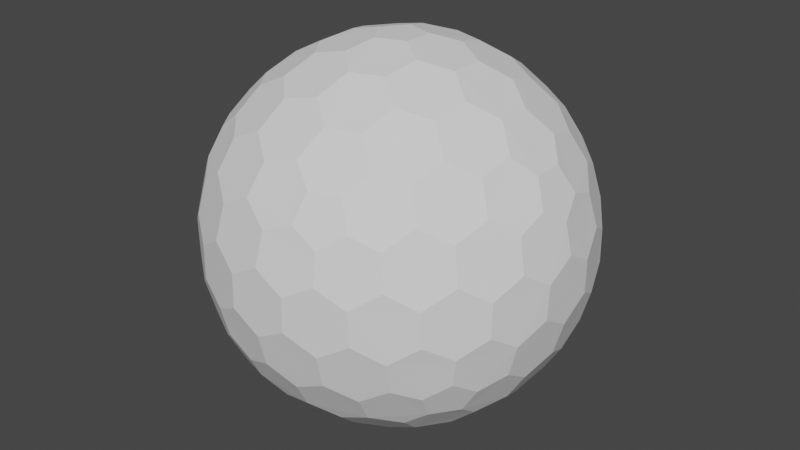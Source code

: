 # Source: Shield_shape2.blend  (saved by Blender 3.0.42; exported with 4.5.12 LTS)
import bpy
from mathutils import Matrix  # noqa: F401  (used for matrix-valued properties, if any)

bpy.ops.wm.read_factory_settings(use_empty=True)
scene = bpy.context.scene
scene.name = 'Scene'

# ---- collections
col_collection = bpy.data.collections.new('Collection'); scene.collection.children.link(col_collection)

# ---- world
world_world = bpy.data.worlds.new('World'); scene.world = world_world
world_world.use_nodes = True; world_world.node_tree.nodes.clear()
_N = world_world.node_tree.nodes; _L = world_world.node_tree.links
n0 = _N.new('ShaderNodeOutputWorld'); n0.name = 'World Output'; n0.location = (300, 300)
n1 = _N.new('ShaderNodeBackground'); n1.name = 'Background'; n1.location = (10, 300)
n1.inputs[0].default_value = (0.05088, 0.05088, 0.05088, 1.0)
_L.new(n1.outputs[0], n0.inputs[0])
n0.is_active_output = True
world_world.color = (0.05088, 0.05088, 0.05088)
world_world.use_sun_shadow = False
world_world.sun_shadow_jitter_overblur = 0.0

# ---- meshes
me_icosphere_002 = bpy.data.meshes.new('Icosphere.002')
me_icosphere_002.from_pydata([(0.04127, -0.127, -0.9758), (0.7132, -0.4211, -0.533), (-0.108, -0.0785, -0.9758), (-0.108, 0.0785, -0.9758), (0.04127, 0.127, -0.9758), (0.7957, -0.4211, -0.3995), (-0.1546, -0.8869, -0.3995), (-0.8913, -0.127, -0.3995), (-0.3962, 0.8084, -0.3995), (0.6464, 0.6266, -0.3995), (0.7544, -0.5481, -0.317), (-0.2882, -0.8869, -0.317), (-0.9325, -9.662e-09, -0.317), (-0.2882, 0.8869, -0.317), (0.7544, 0.5481, -0.317), (0.3294, -0.7599, 0.533), (-0.6209, -0.5481, 0.533), (-0.7132, 0.4211, 0.533), (0.1801, 0.8084, 0.533), (0.8245, 0.0785, 0.533), (0.108, 0.0785, 0.9758), (0.3781, 0.08719, 0.9011), (0.6369, 0.08719, 0.7412), (0.2298, 0.1669, 0.9402), (0.1998, 0.3326, 0.9011), (0.5067, 0.1751, 0.8199), (0.4806, 0.3492, 0.7777), (0.3231, 0.4278, 0.8199), (0.2797, 0.5788, 0.7412), (0.7382, 0.1669, 0.626), (0.7166, 0.3326, 0.5817), (0.5888, 0.4278, 0.6556), (0.5378, 0.5788, 0.5817), (0.3869, 0.6505, 0.626), (0.3294, 0.7599, 0.533), (-0.04127, 0.127, 0.9758), (0.03391, 0.3865, 0.9011), (0.1139, 0.6327, 0.7412), (-0.08776, 0.2701, 0.9402), (-0.2546, 0.2928, 0.9011), (-0.009907, 0.536, 0.8199), (-0.1836, 0.565, 0.7777), (-0.307, 0.4394, 0.8199), (-0.464, 0.4449, 0.7412), (0.06935, 0.7536, 0.626), (-0.09491, 0.7844, 0.5817), (-0.2249, 0.6922, 0.6556), (-0.3843, 0.6903, 0.5817), (-0.4991, 0.5689, 0.626), (-0.6209, 0.5481, 0.533), (-0.1335, -2.328e-09, 0.9758), (-0.3571, 0.1517, 0.9011), (-0.5665, 0.3038, 0.7412), (-0.284, -7.567e-10, 0.9402), (-0.3571, -0.1517, 0.9011), (-0.5128, 0.1562, 0.8199), (-0.5941, 3.26e-09, 0.7777), (-0.5128, -0.1562, 0.8199), (-0.5665, -0.3038, 0.7412), (-0.6953, 0.2988, 0.626), (-0.7753, 0.1521, 0.5817), (-0.7278, -8.207e-09, 0.6556), (-0.7753, -0.1521, 0.5817), (-0.6953, -0.2988, 0.626), (-0.7132, -0.4211, 0.533), (-0.04127, -0.127, 0.9758), (-0.2546, -0.2928, 0.9011), (-0.464, -0.4449, 0.7412), (-0.08776, -0.2701, 0.9402), (0.03391, -0.3865, 0.9011), (-0.307, -0.4394, 0.8199), (-0.1836, -0.565, 0.7777), (-0.009907, -0.536, 0.8199), (0.1139, -0.6327, 0.7412), (-0.4991, -0.5689, 0.626), (-0.3843, -0.6903, 0.5817), (-0.2249, -0.6922, 0.6556), (-0.09491, -0.7844, 0.5817), (0.06935, -0.7536, 0.626), (0.1801, -0.8084, 0.533), (0.108, -0.0785, 0.9758), (0.1998, -0.3326, 0.9011), (0.2797, -0.5788, 0.7412), (0.2298, -0.1669, 0.9402), (0.3781, -0.08719, 0.9011), (0.3231, -0.4278, 0.8199), (0.4806, -0.3492, 0.7777), (0.5067, -0.1751, 0.8199), (0.6369, -0.08719, 0.7412), (0.3869, -0.6505, 0.626), (0.5378, -0.5788, 0.5817), (0.5888, -0.4278, 0.6556), (0.7166, -0.3326, 0.5817), (0.7382, -0.1669, 0.626), (0.8245, -0.0785, 0.533), (0.8913, 0.127, 0.3995), (0.9199, 0.2928, 0.1752), (0.8704, 0.4449, -0.08356), (0.8802, 0.2701, 0.342), (0.7908, 0.3865, 0.4333), (0.8706, 0.4394, 0.09203), (0.7777, 0.565, 0.1836), (0.7377, 0.536, 0.3578), (0.612, 0.6327, 0.4333), (0.7831, 0.5689, -0.1665), (0.6921, 0.6903, -0.08356), (0.687, 0.6922, 0.09203), (0.5627, 0.7844, 0.1752), (0.5289, 0.7536, 0.342), (0.3962, 0.8084, 0.3995), (0.1546, 0.8869, 0.3995), (0.005802, 0.9653, 0.1752), (-0.1541, 0.9653, -0.08356), (0.01511, 0.9206, 0.342), (-0.1232, 0.8716, 0.4333), (-0.1489, 0.9638, 0.09203), (-0.2971, 0.9142, 0.1836), (-0.2818, 0.8673, 0.3578), (-0.4126, 0.7775, 0.4333), (-0.2991, 0.9206, -0.1665), (-0.4427, 0.8716, -0.08356), (-0.446, 0.8673, 0.09203), (-0.5721, 0.7775, 0.1752), (-0.5533, 0.7359, 0.342), (-0.6464, 0.6266, 0.3995), (-0.7957, 0.4211, 0.3995), (-0.9163, 0.3038, 0.1752), (-0.9657, 0.1517, -0.08356), (-0.8709, 0.2988, 0.342), (-0.867, 0.1521, 0.4333), (-0.9626, 0.1562, 0.09203), (-0.9613, -1.825e-07, 0.1836), (-0.9119, -8.941e-08, 0.3578), (-0.867, -0.1521, 0.4333), (-0.968, -1.132e-07, -0.1665), (-0.9657, -0.1517, -0.08356), (-0.9626, -0.1562, 0.09203), (-0.9163, -0.3038, 0.1752), (-0.8709, -0.2988, 0.342), (-0.7957, -0.4211, 0.3995), (-0.6464, -0.6266, 0.3995), (-0.5721, -0.7775, 0.1752), (-0.4427, -0.8716, -0.08356), (-0.5533, -0.7359, 0.342), (-0.4126, -0.7775, 0.4333), (-0.446, -0.8673, 0.09203), (-0.2971, -0.9142, 0.1836), (-0.2818, -0.8673, 0.3578), (-0.1232, -0.8716, 0.4333), (-0.2991, -0.9206, -0.1665), (-0.1541, -0.9653, -0.08356), (-0.1489, -0.9638, 0.09203), (0.005802, -0.9653, 0.1752), (0.01511, -0.9206, 0.342), (0.1546, -0.8869, 0.3995), (0.3962, -0.8084, 0.3995), (0.5627, -0.7844, 0.1752), (0.6921, -0.6903, -0.08356), (0.5289, -0.7536, 0.342), (0.612, -0.6327, 0.4333), (0.687, -0.6922, 0.09203), (0.7777, -0.565, 0.1836), (0.7377, -0.536, 0.3578), (0.7908, -0.3865, 0.4333), (0.7831, -0.5689, -0.1665), (0.8704, -0.4449, -0.08356), (0.8706, -0.4394, 0.09203), (0.9199, -0.2928, 0.1752), (0.8802, -0.2701, 0.342), (0.8913, -0.127, 0.3995), (0.2882, 0.8869, 0.317), (0.4427, 0.8716, 0.08356), (0.5721, 0.7775, -0.1752), (0.2991, 0.9206, 0.1665), (0.1541, 0.9653, 0.08356), (0.446, 0.8673, -0.09203), (0.2971, 0.9142, -0.1836), (0.1489, 0.9638, -0.09203), (-0.005802, 0.9653, -0.1752), (0.5533, 0.7359, -0.342), (0.4126, 0.7775, -0.4333), (0.2818, 0.8673, -0.3578), (0.1232, 0.8716, -0.4333), (-0.01511, 0.9206, -0.342), (-0.1546, 0.8869, -0.3995), (-0.7544, 0.5481, 0.317), (-0.6921, 0.6903, 0.08356), (-0.5627, 0.7844, -0.1752), (-0.7831, 0.5689, 0.1665), (-0.8704, 0.4449, 0.08356), (-0.687, 0.6922, -0.09203), (-0.7777, 0.565, -0.1836), (-0.8706, 0.4394, -0.09203), (-0.9199, 0.2928, -0.1752), (-0.5289, 0.7536, -0.342), (-0.612, 0.6327, -0.4333), (-0.7377, 0.536, -0.3578), (-0.7908, 0.3865, -0.4333), (-0.8802, 0.2701, -0.342), (-0.8913, 0.127, -0.3995), (-0.7544, -0.5481, 0.317), (-0.8704, -0.4449, 0.08356), (-0.9199, -0.2928, -0.1752), (-0.7831, -0.5689, 0.1665), (-0.6921, -0.6903, 0.08356), (-0.8706, -0.4394, -0.09203), (-0.7777, -0.565, -0.1836), (-0.687, -0.6922, -0.09203), (-0.5627, -0.7844, -0.1752), (-0.8802, -0.2701, -0.342), (-0.7908, -0.3865, -0.4333), (-0.7377, -0.536, -0.3578), (-0.612, -0.6327, -0.4333), (-0.5289, -0.7536, -0.342), (-0.3962, -0.8084, -0.3995), (0.2882, -0.8869, 0.317), (0.1541, -0.9653, 0.08356), (-0.005802, -0.9653, -0.1752), (0.2991, -0.9206, 0.1665), (0.4427, -0.8716, 0.08356), (0.1489, -0.9638, -0.09203), (0.2971, -0.9142, -0.1836), (0.446, -0.8673, -0.09203), (0.5721, -0.7775, -0.1752), (-0.01511, -0.9206, -0.342), (0.1232, -0.8716, -0.4333), (0.2818, -0.8673, -0.3578), (0.4126, -0.7775, -0.4333), (0.5533, -0.7359, -0.342), (0.6464, -0.6266, -0.3995), (0.9325, 2.27e-09, 0.317), (0.9657, -0.1517, 0.08356), (0.9163, -0.3038, -0.1752), (0.968, 2.678e-09, 0.1665), (0.9657, 0.1517, 0.08356), (0.9626, -0.1562, -0.09203), (0.9613, 9.313e-09, -0.1836), (0.9626, 0.1562, -0.09203), (0.9163, 0.3038, -0.1752), (0.8709, -0.2988, -0.342), (0.867, -0.1521, -0.4333), (0.9119, 1.74e-08, -0.3578), (0.867, 0.1521, -0.4333), (0.8709, 0.2988, -0.342), (0.7957, 0.4211, -0.3995), (0.6209, 0.5481, -0.533), (0.464, 0.4449, -0.7412), (0.2546, 0.2928, -0.9011), (0.4991, 0.5689, -0.626), (0.3843, 0.6903, -0.5817), (0.307, 0.4394, -0.8199), (0.1836, 0.565, -0.7777), (0.2249, 0.6922, -0.6556), (0.09491, 0.7844, -0.5817), (0.08776, 0.2701, -0.9402), (-0.03391, 0.3865, -0.9011), (0.009907, 0.536, -0.8199), (-0.1139, 0.6327, -0.7412), (-0.06935, 0.7536, -0.626), (-0.1801, 0.8084, -0.533), (-0.3294, 0.7599, -0.533), (-0.2797, 0.5788, -0.7412), (-0.1998, 0.3326, -0.9011), (-0.3869, 0.6505, -0.626), (-0.5378, 0.5788, -0.5817), (-0.3231, 0.4278, -0.8199), (-0.4806, 0.3492, -0.7777), (-0.5888, 0.4278, -0.6556), (-0.7166, 0.3326, -0.5817), (-0.2298, 0.1669, -0.9402), (-0.3781, 0.08719, -0.9011), (-0.5067, 0.175, -0.8199), (-0.6369, 0.08719, -0.7412), (-0.7382, 0.1669, -0.626), (-0.8245, 0.0785, -0.533), (-0.8245, -0.0785, -0.533), (-0.6369, -0.08719, -0.7412), (-0.3781, -0.08719, -0.9011), (-0.7382, -0.1669, -0.626), (-0.7166, -0.3326, -0.5817), (-0.5067, -0.1751, -0.8199), (-0.4806, -0.3492, -0.7777), (-0.5888, -0.4278, -0.6556), (-0.5378, -0.5788, -0.5817), (-0.2298, -0.1669, -0.9402), (-0.1998, -0.3326, -0.9011), (-0.3231, -0.4278, -0.8199), (-0.2797, -0.5788, -0.7412), (-0.3869, -0.6505, -0.626), (-0.3294, -0.7599, -0.533), (0.7132, 0.4211, -0.533), (0.7753, 0.1521, -0.5817), (0.7753, -0.1521, -0.5817), (0.6953, 0.2988, -0.626), (0.5665, 0.3038, -0.7412), (0.7278, -3.026e-07, -0.6556), (0.5941, -5.249e-07, -0.7777), (0.5128, 0.1562, -0.8199), (0.3571, 0.1517, -0.9011), (0.6953, -0.2988, -0.626), (0.5665, -0.3038, -0.7412), (0.5128, -0.1562, -0.8199), (0.3571, -0.1517, -0.9011), (0.284, -2.274e-07, -0.9402), (0.1335, -1.35e-08, -0.9758), (-0.1801, -0.8084, -0.533), (-0.1139, -0.6327, -0.7412), (-0.03391, -0.3865, -0.9011), (-0.06935, -0.7536, -0.626), (0.09491, -0.7844, -0.5817), (0.009908, -0.536, -0.8199), (0.1836, -0.565, -0.7777), (0.2249, -0.6922, -0.6556), (0.3843, -0.6903, -0.5817), (0.08776, -0.2701, -0.9402), (0.2546, -0.2928, -0.9011), (0.307, -0.4394, -0.8199), (0.464, -0.4449, -0.7412), (0.4991, -0.5689, -0.626), (0.6209, -0.5481, -0.533), (0.04127, -0.127, -0.9758), (0.04127, -0.127, -0.9758), (-0.108, -0.0785, -0.9758), (-0.108, -0.0785, -0.9758), (-0.108, 0.0785, -0.9758), (-0.108, 0.0785, -0.9758), (0.04127, 0.127, -0.9758), (0.04127, 0.127, -0.9758), (0.7132, -0.4211, -0.533), (0.7132, -0.4211, -0.533), (0.7957, -0.4211, -0.3995), (0.7957, -0.4211, -0.3995), (0.7544, -0.5481, -0.317), (0.7544, -0.5481, -0.317), (-0.1546, -0.8869, -0.3995), (-0.1546, -0.8869, -0.3995), (-0.2882, -0.8869, -0.317), (-0.2882, -0.8869, -0.317), (-0.8913, -0.127, -0.3995), (-0.8913, -0.127, -0.3995), (-0.9325, -9.662e-09, -0.317), (-0.9325, -9.662e-09, -0.317), (-0.3962, 0.8084, -0.3995), (-0.3962, 0.8084, -0.3995), (-0.2882, 0.8869, -0.317), (-0.2882, 0.8869, -0.317), (0.6464, 0.6266, -0.3995), (0.6464, 0.6266, -0.3995), (0.7544, 0.5481, -0.317), (0.7544, 0.5481, -0.317), (0.3781, 0.08719, 0.9011), (0.3781, 0.08719, 0.9011), (0.2298, 0.1669, 0.9402), (0.2298, 0.1669, 0.9402), (0.108, 0.0785, 0.9758), (0.108, 0.0785, 0.9758), (0.1998, 0.3326, 0.9011), (0.1998, 0.3326, 0.9011), (0.6369, 0.08719, 0.7412), (0.6369, 0.08719, 0.7412), (0.5067, 0.1751, 0.8199), (0.5067, 0.1751, 0.8199), (0.4806, 0.3492, 0.7777), (0.4806, 0.3492, 0.7777), (0.3231, 0.4278, 0.8199), (0.3231, 0.4278, 0.8199), (0.2797, 0.5788, 0.7412), (0.2797, 0.5788, 0.7412), (0.8245, 0.0785, 0.533), (0.8245, 0.0785, 0.533), (0.7382, 0.1669, 0.626), (0.7382, 0.1669, 0.626), (0.7166, 0.3326, 0.5817), (0.7166, 0.3326, 0.5817), (0.5888, 0.4278, 0.6556), (0.5888, 0.4278, 0.6556), (0.5378, 0.5788, 0.5817), (0.5378, 0.5788, 0.5817), (0.3869, 0.6505, 0.626), (0.3869, 0.6505, 0.626), (0.1801, 0.8084, 0.533), (0.1801, 0.8084, 0.533), (0.3294, 0.7599, 0.533), (0.3294, 0.7599, 0.533), (-0.04127, 0.127, 0.9758), (-0.04127, 0.127, 0.9758), (0.03391, 0.3865, 0.9011), (0.03391, 0.3865, 0.9011), (0.1139, 0.6327, 0.7412), (0.1139, 0.6327, 0.7412), (-0.08776, 0.2701, 0.9402), (-0.08776, 0.2701, 0.9402), (-0.2546, 0.2928, 0.9011), (-0.2546, 0.2928, 0.9011), (-0.009907, 0.536, 0.8199), (-0.009907, 0.536, 0.8199), (-0.1836, 0.565, 0.7777), (-0.1836, 0.565, 0.7777), (-0.307, 0.4394, 0.8199), (-0.307, 0.4394, 0.8199), (-0.464, 0.4449, 0.7412), (-0.464, 0.4449, 0.7412), (0.06935, 0.7536, 0.626), (0.06935, 0.7536, 0.626), (-0.09491, 0.7844, 0.5817), (-0.09491, 0.7844, 0.5817), (-0.2249, 0.6922, 0.6556), (-0.2249, 0.6922, 0.6556), (-0.3843, 0.6903, 0.5817), (-0.3843, 0.6903, 0.5817), (-0.4991, 0.5689, 0.626), (-0.4991, 0.5689, 0.626), (-0.7132, 0.4211, 0.533), (-0.7132, 0.4211, 0.533), (-0.6209, 0.5481, 0.533), (-0.6209, 0.5481, 0.533), (-0.1335, -2.328e-09, 0.9758), (-0.1335, -2.328e-09, 0.9758), (-0.3571, 0.1517, 0.9011), (-0.3571, 0.1517, 0.9011), (-0.5665, 0.3038, 0.7412), (-0.5665, 0.3038, 0.7412), (-0.284, -7.567e-10, 0.9402), (-0.284, -7.567e-10, 0.9402), (-0.3571, -0.1517, 0.9011), (-0.3571, -0.1517, 0.9011), (-0.5128, 0.1562, 0.8199), (-0.5128, 0.1562, 0.8199), (-0.5941, 3.26e-09, 0.7777), (-0.5941, 3.26e-09, 0.7777), (-0.5128, -0.1562, 0.8199), (-0.5128, -0.1562, 0.8199), (-0.5665, -0.3038, 0.7412), (-0.5665, -0.3038, 0.7412), (-0.6953, 0.2988, 0.626), (-0.6953, 0.2988, 0.626), (-0.7753, 0.1521, 0.5817), (-0.7753, 0.1521, 0.5817), (-0.7278, -8.207e-09, 0.6556), (-0.7278, -8.207e-09, 0.6556), (-0.7753, -0.1521, 0.5817), (-0.7753, -0.1521, 0.5817), (-0.6953, -0.2988, 0.626), (-0.6953, -0.2988, 0.626), (-0.6209, -0.5481, 0.533), (-0.6209, -0.5481, 0.533), (-0.7132, -0.4211, 0.533), (-0.7132, -0.4211, 0.533), (-0.04127, -0.127, 0.9758), (-0.04127, -0.127, 0.9758), (-0.2546, -0.2928, 0.9011), (-0.2546, -0.2928, 0.9011), (-0.464, -0.4449, 0.7412), (-0.464, -0.4449, 0.7412), (-0.08776, -0.2701, 0.9402), (-0.08776, -0.2701, 0.9402), (0.03391, -0.3865, 0.9011), (0.03391, -0.3865, 0.9011), (-0.307, -0.4394, 0.8199), (-0.307, -0.4394, 0.8199), (-0.1836, -0.565, 0.7777), (-0.1836, -0.565, 0.7777), (-0.009907, -0.536, 0.8199), (-0.009907, -0.536, 0.8199), (0.1139, -0.6327, 0.7412), (0.1139, -0.6327, 0.7412), (-0.4991, -0.5689, 0.626), (-0.4991, -0.5689, 0.626), (-0.3843, -0.6903, 0.5817), (-0.3843, -0.6903, 0.5817), (-0.2249, -0.6922, 0.6556), (-0.2249, -0.6922, 0.6556), (-0.09491, -0.7844, 0.5817), (-0.09491, -0.7844, 0.5817), (0.06935, -0.7536, 0.626), (0.06935, -0.7536, 0.626), (0.3294, -0.7599, 0.533), (0.3294, -0.7599, 0.533), (0.1801, -0.8084, 0.533), (0.1801, -0.8084, 0.533), (0.108, -0.0785, 0.9758), (0.108, -0.0785, 0.9758), (0.1998, -0.3326, 0.9011), (0.1998, -0.3326, 0.9011), (0.2797, -0.5788, 0.7412), (0.2797, -0.5788, 0.7412), (0.2298, -0.1669, 0.9402), (0.2298, -0.1669, 0.9402), (0.3781, -0.08719, 0.9011), (0.3781, -0.08719, 0.9011), (0.3231, -0.4278, 0.8199), (0.3231, -0.4278, 0.8199), (0.4806, -0.3492, 0.7777), (0.4806, -0.3492, 0.7777), (0.5067, -0.1751, 0.8199), (0.5067, -0.1751, 0.8199), (0.6369, -0.08719, 0.7412), (0.6369, -0.08719, 0.7412), (0.3869, -0.6505, 0.626), (0.3869, -0.6505, 0.626), (0.5378, -0.5788, 0.5817), (0.5378, -0.5788, 0.5817), (0.5888, -0.4278, 0.6556), (0.5888, -0.4278, 0.6556), (0.7166, -0.3326, 0.5817), (0.7166, -0.3326, 0.5817), (0.7382, -0.1669, 0.626), (0.7382, -0.1669, 0.626), (0.8245, -0.0785, 0.533), (0.8245, -0.0785, 0.533), (0.8913, 0.127, 0.3995), (0.8913, 0.127, 0.3995), (0.9199, 0.2928, 0.1752), (0.9199, 0.2928, 0.1752), (0.8802, 0.2701, 0.342), (0.8802, 0.2701, 0.342), (0.7908, 0.3865, 0.4333), (0.7908, 0.3865, 0.4333), (0.8704, 0.4449, -0.08356), (0.8704, 0.4449, -0.08356), (0.8706, 0.4394, 0.09203), (0.8706, 0.4394, 0.09203), (0.7777, 0.565, 0.1836), (0.7777, 0.565, 0.1836), (0.7377, 0.536, 0.3578), (0.7377, 0.536, 0.3578), (0.612, 0.6327, 0.4333), (0.612, 0.6327, 0.4333), (0.7831, 0.5689, -0.1665), (0.7831, 0.5689, -0.1665), (0.6921, 0.6903, -0.08356), (0.6921, 0.6903, -0.08356), (0.687, 0.6922, 0.09203), (0.687, 0.6922, 0.09203), (0.5627, 0.7844, 0.1752), (0.5627, 0.7844, 0.1752), (0.5289, 0.7536, 0.342), (0.5289, 0.7536, 0.342), (0.3962, 0.8084, 0.3995), (0.3962, 0.8084, 0.3995), (0.1546, 0.8869, 0.3995), (0.1546, 0.8869, 0.3995), (0.005802, 0.9653, 0.1752), (0.005802, 0.9653, 0.1752), (0.01511, 0.9206, 0.342), (0.01511, 0.9206, 0.342), (-0.1232, 0.8716, 0.4333), (-0.1232, 0.8716, 0.4333), (-0.1541, 0.9653, -0.08356), (-0.1541, 0.9653, -0.08356), (-0.1489, 0.9638, 0.09203), (-0.1489, 0.9638, 0.09203), (-0.2971, 0.9142, 0.1836), (-0.2971, 0.9142, 0.1836), (-0.2818, 0.8673, 0.3578), (-0.2818, 0.8673, 0.3578), (-0.4126, 0.7775, 0.4333), (-0.4126, 0.7775, 0.4333), (-0.2991, 0.9206, -0.1665), (-0.2991, 0.9206, -0.1665), (-0.4427, 0.8716, -0.08356), (-0.4427, 0.8716, -0.08356), (-0.446, 0.8673, 0.09203), (-0.446, 0.8673, 0.09203), (-0.5721, 0.7775, 0.1752), (-0.5721, 0.7775, 0.1752), (-0.5533, 0.7359, 0.342), (-0.5533, 0.7359, 0.342), (-0.6464, 0.6266, 0.3995), (-0.6464, 0.6266, 0.3995), (-0.7957, 0.4211, 0.3995), (-0.7957, 0.4211, 0.3995), (-0.9163, 0.3038, 0.1752), (-0.9163, 0.3038, 0.1752), (-0.8709, 0.2988, 0.342), (-0.8709, 0.2988, 0.342), (-0.867, 0.1521, 0.4333), (-0.867, 0.1521, 0.4333), (-0.9657, 0.1517, -0.08356), (-0.9657, 0.1517, -0.08356), (-0.9626, 0.1562, 0.09203), (-0.9626, 0.1562, 0.09203), (-0.9613, -1.825e-07, 0.1836), (-0.9613, -1.825e-07, 0.1836), (-0.9119, -8.941e-08, 0.3578), (-0.9119, -8.941e-08, 0.3578), (-0.867, -0.1521, 0.4333), (-0.867, -0.1521, 0.4333), (-0.968, -1.132e-07, -0.1665), (-0.968, -1.132e-07, -0.1665), (-0.9657, -0.1517, -0.08356), (-0.9657, -0.1517, -0.08356), (-0.9626, -0.1562, 0.09203), (-0.9626, -0.1562, 0.09203), (-0.9163, -0.3038, 0.1752), (-0.9163, -0.3038, 0.1752), (-0.8709, -0.2988, 0.342), (-0.8709, -0.2988, 0.342), (-0.7957, -0.4211, 0.3995), (-0.7957, -0.4211, 0.3995), (-0.6464, -0.6266, 0.3995), (-0.6464, -0.6266, 0.3995), (-0.5721, -0.7775, 0.1752), (-0.5721, -0.7775, 0.1752), (-0.5533, -0.7359, 0.342), (-0.5533, -0.7359, 0.342), (-0.4126, -0.7775, 0.4333), (-0.4126, -0.7775, 0.4333), (-0.4427, -0.8716, -0.08356), (-0.4427, -0.8716, -0.08356), (-0.446, -0.8673, 0.09203), (-0.446, -0.8673, 0.09203), (-0.2971, -0.9142, 0.1836), (-0.2971, -0.9142, 0.1836), (-0.2818, -0.8673, 0.3578), (-0.2818, -0.8673, 0.3578), (-0.1232, -0.8716, 0.4333), (-0.1232, -0.8716, 0.4333), (-0.2991, -0.9206, -0.1665), (-0.2991, -0.9206, -0.1665), (-0.1541, -0.9653, -0.08356), (-0.1541, -0.9653, -0.08356), (-0.1489, -0.9638, 0.09203), (-0.1489, -0.9638, 0.09203), (0.005802, -0.9653, 0.1752), (0.005802, -0.9653, 0.1752), (0.01511, -0.9206, 0.342), (0.01511, -0.9206, 0.342), (0.1546, -0.8869, 0.3995), (0.1546, -0.8869, 0.3995), (0.3962, -0.8084, 0.3995), (0.3962, -0.8084, 0.3995), (0.5627, -0.7844, 0.1752), (0.5627, -0.7844, 0.1752), (0.5289, -0.7536, 0.342), (0.5289, -0.7536, 0.342), (0.612, -0.6327, 0.4333), (0.612, -0.6327, 0.4333), (0.6921, -0.6903, -0.08356), (0.6921, -0.6903, -0.08356), (0.687, -0.6922, 0.09203), (0.687, -0.6922, 0.09203), (0.7777, -0.565, 0.1836), (0.7777, -0.565, 0.1836), (0.7377, -0.536, 0.3578), (0.7377, -0.536, 0.3578), (0.7908, -0.3865, 0.4333), (0.7908, -0.3865, 0.4333), (0.7831, -0.5689, -0.1665), (0.7831, -0.5689, -0.1665), (0.8704, -0.4449, -0.08356), (0.8704, -0.4449, -0.08356), (0.8706, -0.4394, 0.09203), (0.8706, -0.4394, 0.09203), (0.9199, -0.2928, 0.1752), (0.9199, -0.2928, 0.1752), (0.8802, -0.2701, 0.342), (0.8802, -0.2701, 0.342), (0.8913, -0.127, 0.3995), (0.8913, -0.127, 0.3995), (0.2882, 0.8869, 0.317), (0.2882, 0.8869, 0.317), (0.4427, 0.8716, 0.08356), (0.4427, 0.8716, 0.08356), (0.5721, 0.7775, -0.1752), (0.5721, 0.7775, -0.1752), (0.2991, 0.9206, 0.1665), (0.2991, 0.9206, 0.1665), (0.1541, 0.9653, 0.08356), (0.1541, 0.9653, 0.08356), (0.446, 0.8673, -0.09203), (0.446, 0.8673, -0.09203), (0.2971, 0.9142, -0.1836), (0.2971, 0.9142, -0.1836), (0.1489, 0.9638, -0.09203), (0.1489, 0.9638, -0.09203), (-0.005802, 0.9653, -0.1752), (-0.005802, 0.9653, -0.1752), (0.5533, 0.7359, -0.342), (0.5533, 0.7359, -0.342), (0.4126, 0.7775, -0.4333), (0.4126, 0.7775, -0.4333), (0.2818, 0.8673, -0.3578), (0.2818, 0.8673, -0.3578), (0.1232, 0.8716, -0.4333), (0.1232, 0.8716, -0.4333), (-0.01511, 0.9206, -0.342), (-0.01511, 0.9206, -0.342), (-0.1546, 0.8869, -0.3995), (-0.1546, 0.8869, -0.3995), (-0.7544, 0.5481, 0.317), (-0.7544, 0.5481, 0.317), (-0.6921, 0.6903, 0.08356), (-0.6921, 0.6903, 0.08356), (-0.5627, 0.7844, -0.1752), (-0.5627, 0.7844, -0.1752), (-0.7831, 0.5689, 0.1665), (-0.7831, 0.5689, 0.1665), (-0.8704, 0.4449, 0.08356), (-0.8704, 0.4449, 0.08356), (-0.687, 0.6922, -0.09203), (-0.687, 0.6922, -0.09203), (-0.7777, 0.565, -0.1836), (-0.7777, 0.565, -0.1836), (-0.8706, 0.4394, -0.09203), (-0.8706, 0.4394, -0.09203), (-0.9199, 0.2928, -0.1752), (-0.9199, 0.2928, -0.1752), (-0.5289, 0.7536, -0.342), (-0.5289, 0.7536, -0.342), (-0.612, 0.6327, -0.4333), (-0.612, 0.6327, -0.4333), (-0.7377, 0.536, -0.3578), (-0.7377, 0.536, -0.3578), (-0.7908, 0.3865, -0.4333), (-0.7908, 0.3865, -0.4333), (-0.8802, 0.2701, -0.342), (-0.8802, 0.2701, -0.342), (-0.8913, 0.127, -0.3995), (-0.8913, 0.127, -0.3995), (-0.7544, -0.5481, 0.317), (-0.7544, -0.5481, 0.317), (-0.8704, -0.4449, 0.08356), (-0.8704, -0.4449, 0.08356), (-0.9199, -0.2928, -0.1752), (-0.9199, -0.2928, -0.1752), (-0.7831, -0.5689, 0.1665), (-0.7831, -0.5689, 0.1665), (-0.6921, -0.6903, 0.08356), (-0.6921, -0.6903, 0.08356), (-0.8706, -0.4394, -0.09203), (-0.8706, -0.4394, -0.09203), (-0.7777, -0.565, -0.1836), (-0.7777, -0.565, -0.1836), (-0.687, -0.6922, -0.09203), (-0.687, -0.6922, -0.09203), (-0.5627, -0.7844, -0.1752), (-0.5627, -0.7844, -0.1752), (-0.8802, -0.2701, -0.342), (-0.8802, -0.2701, -0.342), (-0.7908, -0.3865, -0.4333), (-0.7908, -0.3865, -0.4333), (-0.7377, -0.536, -0.3578), (-0.7377, -0.536, -0.3578), (-0.612, -0.6327, -0.4333), (-0.612, -0.6327, -0.4333), (-0.5289, -0.7536, -0.342), (-0.5289, -0.7536, -0.342), (-0.3962, -0.8084, -0.3995), (-0.3962, -0.8084, -0.3995), (0.2882, -0.8869, 0.317), (0.2882, -0.8869, 0.317), (0.1541, -0.9653, 0.08356), (0.1541, -0.9653, 0.08356), (-0.005802, -0.9653, -0.1752), (-0.005802, -0.9653, -0.1752), (0.2991, -0.9206, 0.1665), (0.2991, -0.9206, 0.1665), (0.4427, -0.8716, 0.08356), (0.4427, -0.8716, 0.08356), (0.1489, -0.9638, -0.09203), (0.1489, -0.9638, -0.09203), (0.2971, -0.9142, -0.1836), (0.2971, -0.9142, -0.1836), (0.446, -0.8673, -0.09203), (0.446, -0.8673, -0.09203), (0.5721, -0.7775, -0.1752), (0.5721, -0.7775, -0.1752), (-0.01511, -0.9206, -0.342), (-0.01511, -0.9206, -0.342), (0.1232, -0.8716, -0.4333), (0.1232, -0.8716, -0.4333), (0.2818, -0.8673, -0.3578), (0.2818, -0.8673, -0.3578), (0.4126, -0.7775, -0.4333), (0.4126, -0.7775, -0.4333), (0.5533, -0.7359, -0.342), (0.5533, -0.7359, -0.342), (0.6464, -0.6266, -0.3995), (0.6464, -0.6266, -0.3995), (0.9325, 2.27e-09, 0.317), (0.9325, 2.27e-09, 0.317), (0.9657, -0.1517, 0.08356), (0.9657, -0.1517, 0.08356), (0.9163, -0.3038, -0.1752), (0.9163, -0.3038, -0.1752), (0.968, 2.678e-09, 0.1665), (0.968, 2.678e-09, 0.1665), (0.9657, 0.1517, 0.08356), (0.9657, 0.1517, 0.08356), (0.9626, -0.1562, -0.09203), (0.9626, -0.1562, -0.09203), (0.9613, 9.313e-09, -0.1836), (0.9613, 9.313e-09, -0.1836), (0.9626, 0.1562, -0.09203), (0.9626, 0.1562, -0.09203), (0.9163, 0.3038, -0.1752), (0.9163, 0.3038, -0.1752), (0.8709, -0.2988, -0.342), (0.8709, -0.2988, -0.342), (0.867, -0.1521, -0.4333), (0.867, -0.1521, -0.4333), (0.9119, 1.74e-08, -0.3578), (0.9119, 1.74e-08, -0.3578), (0.867, 0.1521, -0.4333), (0.867, 0.1521, -0.4333), (0.8709, 0.2988, -0.342), (0.8709, 0.2988, -0.342), (0.7957, 0.4211, -0.3995), (0.7957, 0.4211, -0.3995), (0.6209, 0.5481, -0.533), (0.6209, 0.5481, -0.533), (0.464, 0.4449, -0.7412), (0.464, 0.4449, -0.7412), (0.4991, 0.5689, -0.626), (0.4991, 0.5689, -0.626), (0.3843, 0.6903, -0.5817), (0.3843, 0.6903, -0.5817), (0.2546, 0.2928, -0.9011), (0.2546, 0.2928, -0.9011), (0.307, 0.4394, -0.8199), (0.307, 0.4394, -0.8199), (0.1836, 0.565, -0.7777), (0.1836, 0.565, -0.7777), (0.2249, 0.6922, -0.6556), (0.2249, 0.6922, -0.6556), (0.09491, 0.7844, -0.5817), (0.09491, 0.7844, -0.5817), (0.08776, 0.2701, -0.9402), (0.08776, 0.2701, -0.9402), (-0.03391, 0.3865, -0.9011), (-0.03391, 0.3865, -0.9011), (0.009907, 0.536, -0.8199), (0.009907, 0.536, -0.8199), (-0.1139, 0.6327, -0.7412), (-0.1139, 0.6327, -0.7412), (-0.06935, 0.7536, -0.626), (-0.06935, 0.7536, -0.626), (-0.1801, 0.8084, -0.533), (-0.1801, 0.8084, -0.533), (-0.3294, 0.7599, -0.533), (-0.3294, 0.7599, -0.533), (-0.2797, 0.5788, -0.7412), (-0.2797, 0.5788, -0.7412), (-0.1998, 0.3326, -0.9011), (-0.1998, 0.3326, -0.9011), (-0.3869, 0.6505, -0.626), (-0.3869, 0.6505, -0.626), (-0.5378, 0.5788, -0.5817), (-0.5378, 0.5788, -0.5817), (-0.3231, 0.4278, -0.8199), (-0.3231, 0.4278, -0.8199), (-0.4806, 0.3492, -0.7777), (-0.4806, 0.3492, -0.7777), (-0.5888, 0.4278, -0.6556), (-0.5888, 0.4278, -0.6556), (-0.7166, 0.3326, -0.5817), (-0.7166, 0.3326, -0.5817), (-0.2298, 0.1669, -0.9402), (-0.2298, 0.1669, -0.9402), (-0.3781, 0.08719, -0.9011), (-0.3781, 0.08719, -0.9011), (-0.5067, 0.175, -0.8199), (-0.5067, 0.175, -0.8199), (-0.6369, 0.08719, -0.7412), (-0.6369, 0.08719, -0.7412), (-0.7382, 0.1669, -0.626), (-0.7382, 0.1669, -0.626), (-0.8245, 0.0785, -0.533), (-0.8245, 0.0785, -0.533), (-0.8245, -0.0785, -0.533), (-0.8245, -0.0785, -0.533), (-0.6369, -0.08719, -0.7412), (-0.6369, -0.08719, -0.7412), (-0.3781, -0.08719, -0.9011), (-0.3781, -0.08719, -0.9011), (-0.7382, -0.1669, -0.626), (-0.7382, -0.1669, -0.626), (-0.7166, -0.3326, -0.5817), (-0.7166, -0.3326, -0.5817), (-0.5067, -0.1751, -0.8199), (-0.5067, -0.1751, -0.8199), (-0.4806, -0.3492, -0.7777), (-0.4806, -0.3492, -0.7777), (-0.5888, -0.4278, -0.6556), (-0.5888, -0.4278, -0.6556), (-0.5378, -0.5788, -0.5817), (-0.5378, -0.5788, -0.5817), (-0.2298, -0.1669, -0.9402), (-0.2298, -0.1669, -0.9402), (-0.1998, -0.3326, -0.9011), (-0.1998, -0.3326, -0.9011), (-0.3231, -0.4278, -0.8199), (-0.3231, -0.4278, -0.8199), (-0.2797, -0.5788, -0.7412), (-0.2797, -0.5788, -0.7412), (-0.3869, -0.6505, -0.626), (-0.3869, -0.6505, -0.626), (-0.3294, -0.7599, -0.533), (-0.3294, -0.7599, -0.533), (0.7132, 0.4211, -0.533), (0.7132, 0.4211, -0.533), (0.7753, 0.1521, -0.5817), (0.7753, 0.1521, -0.5817), (0.7753, -0.1521, -0.5817), (0.7753, -0.1521, -0.5817), (0.6953, 0.2988, -0.626), (0.6953, 0.2988, -0.626), (0.5665, 0.3038, -0.7412), (0.5665, 0.3038, -0.7412), (0.7278, -3.026e-07, -0.6556), (0.7278, -3.026e-07, -0.6556), (0.5941, -5.249e-07, -0.7777), (0.5941, -5.249e-07, -0.7777), (0.5128, 0.1562, -0.8199), (0.5128, 0.1562, -0.8199), (0.3571, 0.1517, -0.9011), (0.3571, 0.1517, -0.9011), (0.6953, -0.2988, -0.626), (0.6953, -0.2988, -0.626), (0.5665, -0.3038, -0.7412), (0.5665, -0.3038, -0.7412), (0.5128, -0.1562, -0.8199), (0.5128, -0.1562, -0.8199), (0.3571, -0.1517, -0.9011), (0.3571, -0.1517, -0.9011), (0.284, -2.274e-07, -0.9402), (0.284, -2.274e-07, -0.9402), (0.1335, -1.35e-08, -0.9758), (0.1335, -1.35e-08, -0.9758), (-0.1801, -0.8084, -0.533), (-0.1801, -0.8084, -0.533), (-0.1139, -0.6327, -0.7412), (-0.1139, -0.6327, -0.7412), (-0.03391, -0.3865, -0.9011), (-0.03391, -0.3865, -0.9011), (-0.06935, -0.7536, -0.626), (-0.06935, -0.7536, -0.626), (0.09491, -0.7844, -0.5817), (0.09491, -0.7844, -0.5817), (0.009908, -0.536, -0.8199), (0.009908, -0.536, -0.8199), (0.1836, -0.565, -0.7777), (0.1836, -0.565, -0.7777), (0.2249, -0.6922, -0.6556), (0.2249, -0.6922, -0.6556), (0.3843, -0.6903, -0.5817), (0.3843, -0.6903, -0.5817), (0.08776, -0.2701, -0.9402), (0.08776, -0.2701, -0.9402), (0.2546, -0.2928, -0.9011), (0.2546, -0.2928, -0.9011), (0.307, -0.4394, -0.8199), (0.307, -0.4394, -0.8199), (0.464, -0.4449, -0.7412), (0.464, -0.4449, -0.7412), (0.4991, -0.5689, -0.626), (0.4991, -0.5689, -0.626), (0.6209, -0.5481, -0.533), (0.6209, -0.5481, -0.533)], [], [(322, 888, 890, 934, 948, 320), (329, 918, 920, 954, 956, 958), (330, 798, 800, 904, 919, 328), (324, 858, 860, 874, 889, 323), (326, 828, 830, 844, 859, 325), (321, 928, 327, 3, 2), (332, 648, 650, 784, 799, 331), (335, 768, 770, 938, 937, 930), (336, 618, 620, 754, 769, 334), (339, 738, 740, 878, 877, 870), (340, 588, 590, 724, 739, 338), (343, 708, 710, 848, 847, 840), (344, 558, 560, 694, 709, 342), (347, 678, 680, 816, 815, 810), (348, 528, 530, 664, 679, 346), (778, 333, 5, 1, 959), (808, 349, 9, 811, 900), (477, 498, 500, 636, 635, 630), (445, 466, 468, 606, 605, 600), (413, 434, 436, 576, 575, 570), (381, 402, 404, 546, 545, 540), (368, 370, 372, 516, 515, 510), (354, 352, 350, 488, 487, 480), (384, 390, 386, 356, 353, 355), (358, 360, 362, 374, 373, 371), (387, 394, 388, 366, 365, 357), (363, 364, 367, 378, 376, 375), (36, 391, 392, 398, 396, 395), (538, 382, 380, 541, 660), (416, 422, 418, 393, 38, 385), (389, 40, 397, 406, 405, 403), (419, 426, 420, 400, 399, 39), (37, 44, 18, 383, 379, 28), (351, 23, 24, 27, 26, 361), (41, 42, 401, 410, 408, 407), (51, 423, 424, 430, 428, 427), (568, 414, 412, 571, 690), (448, 454, 450, 425, 53, 417), (449, 50, 35, 20, 481), (421, 55, 429, 438, 437, 435), (451, 458, 452, 432, 431, 54), (52, 59, 17, 415, 411, 43), (56, 57, 433, 442, 440, 439), (66, 455, 456, 462, 460, 459), (598, 446, 444, 601, 720), (80, 486, 482, 457, 68, 65), (453, 70, 461, 470, 469, 467), (483, 490, 484, 464, 463, 69), (67, 74, 16, 447, 443, 58), (71, 72, 465, 474, 472, 471), (81, 83, 489, 494, 492, 491), (628, 478, 476, 631, 750), (485, 85, 493, 502, 501, 499), (82, 89, 15, 479, 475, 73), (359, 29, 369, 508, 507, 496), (86, 495, 497, 506, 504, 503), (512, 514, 517, 524, 522, 521), (21, 25, 22, 88, 87, 84), (511, 98, 513, 788, 787, 780), (518, 520, 523, 532, 531, 529), (101, 525, 527, 536, 534, 533), (542, 544, 547, 554, 552, 551), (30, 31, 377, 526, 102, 99), (110, 113, 543, 668, 667, 661), (548, 550, 553, 562, 561, 559), (32, 33, 34, 539, 537, 103), (116, 555, 557, 566, 564, 563), (572, 574, 577, 584, 582, 581), (45, 46, 409, 556, 117, 114), (125, 128, 573, 698, 697, 691), (578, 580, 583, 592, 591, 589), (47, 48, 49, 569, 567, 118), (131, 585, 587, 596, 594, 593), (602, 604, 607, 614, 612, 611), (60, 61, 441, 586, 132, 129), (140, 143, 603, 728, 727, 721), (608, 610, 613, 622, 621, 619), (62, 63, 64, 599, 597, 133), (146, 615, 617, 626, 624, 623), (632, 634, 637, 644, 642, 641), (75, 76, 473, 616, 147, 144), (155, 158, 633, 758, 757, 751), (638, 640, 643, 652, 651, 649), (77, 78, 79, 629, 627, 148), (161, 645, 647, 656, 654, 653), (663, 666, 669, 674, 672, 671), (90, 91, 505, 646, 162, 159), (658, 509, 19, 95, 781), (665, 670, 673, 682, 681, 179), (105, 106, 535, 662, 175, 172), (92, 93, 94, 659, 657, 163), (549, 119, 345, 688, 687, 676), (176, 675, 677, 686, 684, 683), (693, 696, 699, 704, 702, 701), (111, 115, 112, 178, 177, 174), (695, 700, 703, 712, 711, 194), (120, 121, 565, 692, 190, 187), (107, 108, 109, 170, 173, 171), (579, 134, 341, 718, 717, 706), (191, 705, 707, 716, 714, 713), (723, 726, 729, 734, 732, 731), (126, 130, 127, 193, 192, 189), (725, 730, 733, 742, 741, 209), (135, 136, 595, 722, 205, 202), (122, 123, 124, 185, 188, 186), (609, 149, 337, 748, 747, 736), (206, 735, 737, 746, 744, 743), (753, 756, 759, 764, 762, 761), (141, 145, 142, 208, 207, 204), (755, 760, 763, 772, 771, 224), (150, 151, 625, 752, 220, 217), (137, 138, 139, 200, 203, 201), (639, 164, 10, 779, 777, 766), (221, 765, 767, 776, 774, 773), (783, 786, 789, 794, 792, 791), (156, 160, 157, 223, 222, 219), (785, 790, 793, 802, 801, 239), (165, 166, 655, 782, 235, 232), (152, 153, 154, 215, 218, 216), (519, 104, 14, 809, 807, 796), (236, 795, 797, 806, 804, 803), (812, 814, 817, 824, 822, 821), (96, 100, 97, 238, 237, 234), (245, 248, 813, 908, 907, 901), (818, 820, 823, 832, 831, 829), (167, 168, 169, 230, 233, 231), (251, 825, 827, 836, 834, 833), (843, 846, 849, 854, 852, 851), (180, 181, 685, 826, 252, 249), (838, 689, 13, 8, 841), (845, 850, 853, 862, 861, 269), (255, 256, 835, 842, 265, 262), (182, 183, 184, 839, 837, 253), (715, 198, 719, 868, 867, 856), (266, 855, 857, 866, 864, 863), (873, 876, 879, 884, 882, 881), (195, 196, 197, 268, 267, 264), (869, 199, 12, 7, 871), (875, 880, 883, 892, 891, 284), (270, 271, 865, 872, 280, 277), (257, 258, 259, 260, 263, 261), (745, 213, 749, 898, 897, 886), (281, 885, 887, 896, 894, 893), (903, 906, 909, 914, 912, 911), (210, 211, 212, 283, 282, 279), (899, 214, 11, 6, 931), (905, 910, 913, 922, 921, 299), (240, 241, 805, 902, 295, 292), (272, 273, 274, 275, 278, 276), (819, 254, 4, 929, 927, 916), (296, 915, 917, 926, 924, 923), (933, 936, 939, 944, 942, 941), (246, 250, 247, 298, 297, 294), (935, 940, 943, 952, 951, 949), (285, 286, 895, 932, 310, 307), (242, 243, 244, 290, 293, 291), (925, 303, 304, 0, 314, 950), (300, 301, 302, 315, 953, 955), (311, 945, 947, 957, 317, 316), (775, 228, 229, 319, 318, 946), (225, 226, 227, 313, 312, 309), (287, 288, 289, 305, 308, 306)])
_uv = me_icosphere_002.uv_layers.new(name='UVMap')
_uv.uv.foreach_set('vector', [0.2888, 0.9962, 0.01655, 0.839, 0.01655, 0.5247, 0.2888, 0.3675, 0.561, 0.5247, 0.561, 0.839, 0.2888, 0.9962, 0.01655, 0.839, 0.01655, 0.5247, 0.2888, 0.3675, 0.561, 0.5247, 0.561, 0.839, 0.2888, 0.9962, 0.01655, 0.839, 0.01655, 0.5247, 0.2888, 0.3675, 0.561, 0.5247, 0.561, 0.839, 0.2888, 0.9962, 0.01655, 0.839, 0.01655, 0.5247, 0.2888, 0.3675, 0.561, 0.5247, 0.561, 0.839, 0.2888, 0.9962, 0.01655, 0.839, 0.01655, 0.5247, 0.2888, 0.3675, 0.561, 0.5247, 0.561, 0.839, 0.6913, 0.5848, 0.3902, 0.366, 0.5052, 0.01199, 0.8774, 0.01199, 0.9924, 0.366, 0.2888, 0.9962, 0.01655, 0.839, 0.01655, 0.5247, 0.2888, 0.3675, 0.561, 0.5247, 0.561, 0.839, 0.2888, 0.9962, 0.01655, 0.839, 0.01655, 0.5247, 0.2888, 0.3675, 0.561, 0.5247, 0.561, 0.839, 0.2888, 0.9962, 0.01655, 0.839, 0.01655, 0.5247, 0.2888, 0.3675, 0.561, 0.5247, 0.561, 0.839, 0.2888, 0.9962, 0.01655, 0.839, 0.01655, 0.5247, 0.2888, 0.3675, 0.561, 0.5247, 0.561, 0.839, 0.2888, 0.9962, 0.01655, 0.839, 0.01655, 0.5247, 0.2888, 0.3675, 0.561, 0.5247, 0.561, 0.839, 0.2888, 0.9962, 0.01655, 0.839, 0.01655, 0.5247, 0.2888, 0.3675, 0.561, 0.5247, 0.561, 0.839, 0.2888, 0.9962, 0.01655, 0.839, 0.01655, 0.5247, 0.2888, 0.3675, 0.561, 0.5247, 0.561, 0.839, 0.2888, 0.9962, 0.01655, 0.839, 0.01655, 0.5247, 0.2888, 0.3675, 0.561, 0.5247, 0.561, 0.839, 0.2888, 0.9962, 0.01655, 0.839, 0.01655, 0.5247, 0.2888, 0.3675, 0.561, 0.5247, 0.561, 0.839, 0.6913, 0.5848, 0.3902, 0.366, 0.5052, 0.01199, 0.8774, 0.01199, 0.9924, 0.366, 0.6913, 0.5848, 0.3902, 0.366, 0.5052, 0.01199, 0.8774, 0.01199, 0.9924, 0.366, 0.2888, 0.9962, 0.01655, 0.839, 0.01655, 0.5247, 0.2888, 0.3675, 0.561, 0.5247, 0.561, 0.839, 0.2888, 0.9962, 0.01655, 0.839, 0.01655, 0.5247, 0.2888, 0.3675, 0.561, 0.5247, 0.561, 0.839, 0.2888, 0.9962, 0.01655, 0.839, 0.01655, 0.5247, 0.2888, 0.3675, 0.561, 0.5247, 0.561, 0.839, 0.2888, 0.9962, 0.01655, 0.839, 0.01655, 0.5247, 0.2888, 0.3675, 0.561, 0.5247, 0.561, 0.839, 0.2888, 0.9962, 0.01655, 0.839, 0.01655, 0.5247, 0.2888, 0.3675, 0.561, 0.5247, 0.561, 0.839, 0.2888, 0.9962, 0.01655, 0.839, 0.01655, 0.5247, 0.2888, 0.3675, 0.561, 0.5247, 0.561, 0.839, 0.2888, 0.9962, 0.01655, 0.839, 0.01655, 0.5247, 0.2888, 0.3675, 0.561, 0.5247, 0.561, 0.839, 0.2888, 0.9962, 0.01655, 0.839, 0.01655, 0.5247, 0.2888, 0.3675, 0.561, 0.5247, 0.561, 0.839, 0.2888, 0.9962, 0.01655, 0.839, 0.01655, 0.5247, 0.2888, 0.3675, 0.561, 0.5247, 0.561, 0.839, 0.2888, 0.9962, 0.01655, 0.839, 0.01655, 0.5247, 0.2888, 0.3675, 0.561, 0.5247, 0.561, 0.839, 0.2888, 0.9962, 0.01655, 0.839, 0.01655, 0.5247, 0.2888, 0.3675, 0.561, 0.5247, 0.561, 0.839, 0.6913, 0.5848, 0.3902, 0.366, 0.5052, 0.01199, 0.8774, 0.01199, 0.9924, 0.366, 0.2888, 0.9962, 0.01655, 0.839, 0.01655, 0.5247, 0.2888, 0.3675, 0.561, 0.5247, 0.561, 0.839, 0.2888, 0.9962, 0.01655, 0.839, 0.01655, 0.5247, 0.2888, 0.3675, 0.561, 0.5247, 0.561, 0.839, 0.2888, 0.9962, 0.01655, 0.839, 0.01655, 0.5247, 0.2888, 0.3675, 0.561, 0.5247, 0.561, 0.839, 0.2888, 0.9962, 0.01655, 0.839, 0.01655, 0.5247, 0.2888, 0.3675, 0.561, 0.5247, 0.561, 0.839, 0.2888, 0.9962, 0.01655, 0.839, 0.01655, 0.5247, 0.2888, 0.3675, 0.561, 0.5247, 0.561, 0.839, 0.2888, 0.9962, 0.01655, 0.839, 0.01655, 0.5247, 0.2888, 0.3675, 0.561, 0.5247, 0.561, 0.839, 0.2888, 0.9962, 0.01655, 0.839, 0.01655, 0.5247, 0.2888, 0.3675, 0.561, 0.5247, 0.561, 0.839, 0.6913, 0.5848, 0.3902, 0.366, 0.5052, 0.01199, 0.8774, 0.01199, 0.9924, 0.366, 0.2888, 0.9962, 0.01655, 0.839, 0.01655, 0.5247, 0.2888, 0.3675, 0.561, 0.5247, 0.561, 0.839, 0.6913, 0.5848, 0.3902, 0.366, 0.5052, 0.01199, 0.8774, 0.01199, 0.9924, 0.366, 0.2888, 0.9962, 0.01655, 0.839, 0.01655, 0.5247, 0.2888, 0.3675, 0.561, 0.5247, 0.561, 0.839, 0.2888, 0.9962, 0.01655, 0.839, 0.01655, 0.5247, 0.2888, 0.3675, 0.561, 0.5247, 0.561, 0.839, 0.2888, 0.9962, 0.01655, 0.839, 0.01655, 0.5247, 0.2888, 0.3675, 0.561, 0.5247, 0.561, 0.839, 0.2888, 0.9962, 0.01655, 0.839, 0.01655, 0.5247, 0.2888, 0.3675, 0.561, 0.5247, 0.561, 0.839, 0.2888, 0.9962, 0.01655, 0.839, 0.01655, 0.5247, 0.2888, 0.3675, 0.561, 0.5247, 0.561, 0.839, 0.6913, 0.5848, 0.3902, 0.366, 0.5052, 0.01199, 0.8774, 0.01199, 0.9924, 0.366, 0.2888, 0.9962, 0.01655, 0.839, 0.01655, 0.5247, 0.2888, 0.3675, 0.561, 0.5247, 0.561, 0.839, 0.2888, 0.9962, 0.01655, 0.839, 0.01655, 0.5247, 0.2888, 0.3675, 0.561, 0.5247, 0.561, 0.839, 0.2888, 0.9962, 0.01655, 0.839, 0.01655, 0.5247, 0.2888, 0.3675, 0.561, 0.5247, 0.561, 0.839, 0.2888, 0.9962, 0.01655, 0.839, 0.01655, 0.5247, 0.2888, 0.3675, 0.561, 0.5247, 0.561, 0.839, 0.2888, 0.9962, 0.01655, 0.839, 0.01655, 0.5247, 0.2888, 0.3675, 0.561, 0.5247, 0.561, 0.839, 0.2888, 0.9962, 0.01655, 0.839, 0.01655, 0.5247, 0.2888, 0.3675, 0.561, 0.5247, 0.561, 0.839, 0.6913, 0.5848, 0.3902, 0.366, 0.5052, 0.01199, 0.8774, 0.01199, 0.9924, 0.366, 0.2888, 0.9962, 0.01655, 0.839, 0.01655, 0.5247, 0.2888, 0.3675, 0.561, 0.5247, 0.561, 0.839, 0.2888, 0.9962, 0.01655, 0.839, 0.01655, 0.5247, 0.2888, 0.3675, 0.561, 0.5247, 0.561, 0.839, 0.2888, 0.9962, 0.01655, 0.839, 0.01655, 0.5247, 0.2888, 0.3675, 0.561, 0.5247, 0.561, 0.839, 0.2888, 0.9962, 0.01655, 0.839, 0.01655, 0.5247, 0.2888, 0.3675, 0.561, 0.5247, 0.561, 0.839, 0.2888, 0.9962, 0.01655, 0.839, 0.01655, 0.5247, 0.2888, 0.3675, 0.561, 0.5247, 0.561, 0.839, 0.2888, 0.9962, 0.01655, 0.839, 0.01655, 0.5247, 0.2888, 0.3675, 0.561, 0.5247, 0.561, 0.839, 0.2888, 0.9962, 0.01655, 0.839, 0.01655, 0.5247, 0.2888, 0.3675, 0.561, 0.5247, 0.561, 0.839, 0.2888, 0.9962, 0.01655, 0.839, 0.01655, 0.5247, 0.2888, 0.3675, 0.561, 0.5247, 0.561, 0.839, 0.2888, 0.9962, 0.01655, 0.839, 0.01655, 0.5247, 0.2888, 0.3675, 0.561, 0.5247, 0.561, 0.839, 0.2888, 0.9962, 0.01655, 0.839, 0.01655, 0.5247, 0.2888, 0.3675, 0.561, 0.5247, 0.561, 0.839, 0.2888, 0.9962, 0.01655, 0.839, 0.01655, 0.5247, 0.2888, 0.3675, 0.561, 0.5247, 0.561, 0.839, 0.2888, 0.9962, 0.01655, 0.839, 0.01655, 0.5247, 0.2888, 0.3675, 0.561, 0.5247, 0.561, 0.839, 0.2888, 0.9962, 0.01655, 0.839, 0.01655, 0.5247, 0.2888, 0.3675, 0.561, 0.5247, 0.561, 0.839, 0.2888, 0.9962, 0.01655, 0.839, 0.01655, 0.5247, 0.2888, 0.3675, 0.561, 0.5247, 0.561, 0.839, 0.2888, 0.9962, 0.01655, 0.839, 0.01655, 0.5247, 0.2888, 0.3675, 0.561, 0.5247, 0.561, 0.839, 0.2888, 0.9962, 0.01655, 0.839, 0.01655, 0.5247, 0.2888, 0.3675, 0.561, 0.5247, 0.561, 0.839, 0.2888, 0.9962, 0.01655, 0.839, 0.01655, 0.5247, 0.2888, 0.3675, 0.561, 0.5247, 0.561, 0.839, 0.2888, 0.9962, 0.01655, 0.839, 0.01655, 0.5247, 0.2888, 0.3675, 0.561, 0.5247, 0.561, 0.839, 0.2888, 0.9962, 0.01655, 0.839, 0.01655, 0.5247, 0.2888, 0.3675, 0.561, 0.5247, 0.561, 0.839, 0.2888, 0.9962, 0.01655, 0.839, 0.01655, 0.5247, 0.2888, 0.3675, 0.561, 0.5247, 0.561, 0.839, 0.2888, 0.9962, 0.01655, 0.839, 0.01655, 0.5247, 0.2888, 0.3675, 0.561, 0.5247, 0.561, 0.839, 0.2888, 0.9962, 0.01655, 0.839, 0.01655, 0.5247, 0.2888, 0.3675, 0.561, 0.5247, 0.561, 0.839, 0.2888, 0.9962, 0.01655, 0.839, 0.01655, 0.5247, 0.2888, 0.3675, 0.561, 0.5247, 0.561, 0.839, 0.2888, 0.9962, 0.01655, 0.839, 0.01655, 0.5247, 0.2888, 0.3675, 0.561, 0.5247, 0.561, 0.839, 0.2888, 0.9962, 0.01655, 0.839, 0.01655, 0.5247, 0.2888, 0.3675, 0.561, 0.5247, 0.561, 0.839, 0.2888, 0.9962, 0.01655, 0.839, 0.01655, 0.5247, 0.2888, 0.3675, 0.561, 0.5247, 0.561, 0.839, 0.2888, 0.9962, 0.01655, 0.839, 0.01655, 0.5247, 0.2888, 0.3675, 0.561, 0.5247, 0.561, 0.839, 0.2888, 0.9962, 0.01655, 0.839, 0.01655, 0.5247, 0.2888, 0.3675, 0.561, 0.5247, 0.561, 0.839, 0.2888, 0.9962, 0.01655, 0.839, 0.01655, 0.5247, 0.2888, 0.3675, 0.561, 0.5247, 0.561, 0.839, 0.2888, 0.9962, 0.01655, 0.839, 0.01655, 0.5247, 0.2888, 0.3675, 0.561, 0.5247, 0.561, 0.839, 0.2888, 0.9962, 0.01655, 0.839, 0.01655, 0.5247, 0.2888, 0.3675, 0.561, 0.5247, 0.561, 0.839, 0.2888, 0.9962, 0.01655, 0.839, 0.01655, 0.5247, 0.2888, 0.3675, 0.561, 0.5247, 0.561, 0.839, 0.2888, 0.9962, 0.01655, 0.839, 0.01655, 0.5247, 0.2888, 0.3675, 0.561, 0.5247, 0.561, 0.839, 0.2888, 0.9962, 0.01655, 0.839, 0.01655, 0.5247, 0.2888, 0.3675, 0.561, 0.5247, 0.561, 0.839, 0.2888, 0.9962, 0.01655, 0.839, 0.01655, 0.5247, 0.2888, 0.3675, 0.561, 0.5247, 0.561, 0.839, 0.6913, 0.5848, 0.3902, 0.366, 0.5052, 0.01199, 0.8774, 0.01199, 0.9924, 0.366, 0.2888, 0.9962, 0.01655, 0.839, 0.01655, 0.5247, 0.2888, 0.3675, 0.561, 0.5247, 0.561, 0.839, 0.2888, 0.9962, 0.01655, 0.839, 0.01655, 0.5247, 0.2888, 0.3675, 0.561, 0.5247, 0.561, 0.839, 0.2888, 0.9962, 0.01655, 0.839, 0.01655, 0.5247, 0.2888, 0.3675, 0.561, 0.5247, 0.561, 0.839, 0.2888, 0.9962, 0.01655, 0.839, 0.01655, 0.5247, 0.2888, 0.3675, 0.561, 0.5247, 0.561, 0.839, 0.2888, 0.9962, 0.01655, 0.839, 0.01655, 0.5247, 0.2888, 0.3675, 0.561, 0.5247, 0.561, 0.839, 0.2888, 0.9962, 0.01655, 0.839, 0.01655, 0.5247, 0.2888, 0.3675, 0.561, 0.5247, 0.561, 0.839, 0.2888, 0.9962, 0.01655, 0.839, 0.01655, 0.5247, 0.2888, 0.3675, 0.561, 0.5247, 0.561, 0.839, 0.2888, 0.9962, 0.01655, 0.839, 0.01655, 0.5247, 0.2888, 0.3675, 0.561, 0.5247, 0.561, 0.839, 0.2888, 0.9962, 0.01655, 0.839, 0.01655, 0.5247, 0.2888, 0.3675, 0.561, 0.5247, 0.561, 0.839, 0.2888, 0.9962, 0.01655, 0.839, 0.01655, 0.5247, 0.2888, 0.3675, 0.561, 0.5247, 0.561, 0.839, 0.2888, 0.9962, 0.01655, 0.839, 0.01655, 0.5247, 0.2888, 0.3675, 0.561, 0.5247, 0.561, 0.839, 0.2888, 0.9962, 0.01655, 0.839, 0.01655, 0.5247, 0.2888, 0.3675, 0.561, 0.5247, 0.561, 0.839, 0.2888, 0.9962, 0.01655, 0.839, 0.01655, 0.5247, 0.2888, 0.3675, 0.561, 0.5247, 0.561, 0.839, 0.2888, 0.9962, 0.01655, 0.839, 0.01655, 0.5247, 0.2888, 0.3675, 0.561, 0.5247, 0.561, 0.839, 0.2888, 0.9962, 0.01655, 0.839, 0.01655, 0.5247, 0.2888, 0.3675, 0.561, 0.5247, 0.561, 0.839, 0.2888, 0.9962, 0.01655, 0.839, 0.01655, 0.5247, 0.2888, 0.3675, 0.561, 0.5247, 0.561, 0.839, 0.2888, 0.9962, 0.01655, 0.839, 0.01655, 0.5247, 0.2888, 0.3675, 0.561, 0.5247, 0.561, 0.839, 0.2888, 0.9962, 0.01655, 0.839, 0.01655, 0.5247, 0.2888, 0.3675, 0.561, 0.5247, 0.561, 0.839, 0.2888, 0.9962, 0.01655, 0.839, 0.01655, 0.5247, 0.2888, 0.3675, 0.561, 0.5247, 0.561, 0.839, 0.2888, 0.9962, 0.01655, 0.839, 0.01655, 0.5247, 0.2888, 0.3675, 0.561, 0.5247, 0.561, 0.839, 0.2888, 0.9962, 0.01655, 0.839, 0.01655, 0.5247, 0.2888, 0.3675, 0.561, 0.5247, 0.561, 0.839, 0.2888, 0.9962, 0.01655, 0.839, 0.01655, 0.5247, 0.2888, 0.3675, 0.561, 0.5247, 0.561, 0.839, 0.2888, 0.9962, 0.01655, 0.839, 0.01655, 0.5247, 0.2888, 0.3675, 0.561, 0.5247, 0.561, 0.839, 0.2888, 0.9962, 0.01655, 0.839, 0.01655, 0.5247, 0.2888, 0.3675, 0.561, 0.5247, 0.561, 0.839, 0.2888, 0.9962, 0.01655, 0.839, 0.01655, 0.5247, 0.2888, 0.3675, 0.561, 0.5247, 0.561, 0.839, 0.2888, 0.9962, 0.01655, 0.839, 0.01655, 0.5247, 0.2888, 0.3675, 0.561, 0.5247, 0.561, 0.839, 0.2888, 0.9962, 0.01655, 0.839, 0.01655, 0.5247, 0.2888, 0.3675, 0.561, 0.5247, 0.561, 0.839, 0.2888, 0.9962, 0.01655, 0.839, 0.01655, 0.5247, 0.2888, 0.3675, 0.561, 0.5247, 0.561, 0.839, 0.2888, 0.9962, 0.01655, 0.839, 0.01655, 0.5247, 0.2888, 0.3675, 0.561, 0.5247, 0.561, 0.839, 0.2888, 0.9962, 0.01655, 0.839, 0.01655, 0.5247, 0.2888, 0.3675, 0.561, 0.5247, 0.561, 0.839, 0.2888, 0.9962, 0.01655, 0.839, 0.01655, 0.5247, 0.2888, 0.3675, 0.561, 0.5247, 0.561, 0.839, 0.2888, 0.9962, 0.01655, 0.839, 0.01655, 0.5247, 0.2888, 0.3675, 0.561, 0.5247, 0.561, 0.839, 0.2888, 0.9962, 0.01655, 0.839, 0.01655, 0.5247, 0.2888, 0.3675, 0.561, 0.5247, 0.561, 0.839, 0.2888, 0.9962, 0.01655, 0.839, 0.01655, 0.5247, 0.2888, 0.3675, 0.561, 0.5247, 0.561, 0.839, 0.2888, 0.9962, 0.01655, 0.839, 0.01655, 0.5247, 0.2888, 0.3675, 0.561, 0.5247, 0.561, 0.839, 0.2888, 0.9962, 0.01655, 0.839, 0.01655, 0.5247, 0.2888, 0.3675, 0.561, 0.5247, 0.561, 0.839, 0.2888, 0.9962, 0.01655, 0.839, 0.01655, 0.5247, 0.2888, 0.3675, 0.561, 0.5247, 0.561, 0.839, 0.2888, 0.9962, 0.01655, 0.839, 0.01655, 0.5247, 0.2888, 0.3675, 0.561, 0.5247, 0.561, 0.839, 0.2888, 0.9962, 0.01655, 0.839, 0.01655, 0.5247, 0.2888, 0.3675, 0.561, 0.5247, 0.561, 0.839, 0.2888, 0.9962, 0.01655, 0.839, 0.01655, 0.5247, 0.2888, 0.3675, 0.561, 0.5247, 0.561, 0.839, 0.2888, 0.9962, 0.01655, 0.839, 0.01655, 0.5247, 0.2888, 0.3675, 0.561, 0.5247, 0.561, 0.839, 0.6913, 0.5848, 0.3902, 0.366, 0.5052, 0.01199, 0.8774, 0.01199, 0.9924, 0.366, 0.2888, 0.9962, 0.01655, 0.839, 0.01655, 0.5247, 0.2888, 0.3675, 0.561, 0.5247, 0.561, 0.839, 0.2888, 0.9962, 0.01655, 0.839, 0.01655, 0.5247, 0.2888, 0.3675, 0.561, 0.5247, 0.561, 0.839, 0.2888, 0.9962, 0.01655, 0.839, 0.01655, 0.5247, 0.2888, 0.3675, 0.561, 0.5247, 0.561, 0.839, 0.2888, 0.9962, 0.01655, 0.839, 0.01655, 0.5247, 0.2888, 0.3675, 0.561, 0.5247, 0.561, 0.839, 0.2888, 0.9962, 0.01655, 0.839, 0.01655, 0.5247, 0.2888, 0.3675, 0.561, 0.5247, 0.561, 0.839, 0.2888, 0.9962, 0.01655, 0.839, 0.01655, 0.5247, 0.2888, 0.3675, 0.561, 0.5247, 0.561, 0.839, 0.2888, 0.9962, 0.01655, 0.839, 0.01655, 0.5247, 0.2888, 0.3675, 0.561, 0.5247, 0.561, 0.839, 0.6913, 0.5848, 0.3902, 0.366, 0.5052, 0.01199, 0.8774, 0.01199, 0.9924, 0.366, 0.2888, 0.9962, 0.01655, 0.839, 0.01655, 0.5247, 0.2888, 0.3675, 0.561, 0.5247, 0.561, 0.839, 0.2888, 0.9962, 0.01655, 0.839, 0.01655, 0.5247, 0.2888, 0.3675, 0.561, 0.5247, 0.561, 0.839, 0.2888, 0.9962, 0.01655, 0.839, 0.01655, 0.5247, 0.2888, 0.3675, 0.561, 0.5247, 0.561, 0.839, 0.2888, 0.9962, 0.01655, 0.839, 0.01655, 0.5247, 0.2888, 0.3675, 0.561, 0.5247, 0.561, 0.839, 0.2888, 0.9962, 0.01655, 0.839, 0.01655, 0.5247, 0.2888, 0.3675, 0.561, 0.5247, 0.561, 0.839, 0.2888, 0.9962, 0.01655, 0.839, 0.01655, 0.5247, 0.2888, 0.3675, 0.561, 0.5247, 0.561, 0.839, 0.2888, 0.9962, 0.01655, 0.839, 0.01655, 0.5247, 0.2888, 0.3675, 0.561, 0.5247, 0.561, 0.839, 0.6913, 0.5848, 0.3902, 0.366, 0.5052, 0.01199, 0.8774, 0.01199, 0.9924, 0.366, 0.2888, 0.9962, 0.01655, 0.839, 0.01655, 0.5247, 0.2888, 0.3675, 0.561, 0.5247, 0.561, 0.839, 0.2888, 0.9962, 0.01655, 0.839, 0.01655, 0.5247, 0.2888, 0.3675, 0.561, 0.5247, 0.561, 0.839, 0.2888, 0.9962, 0.01655, 0.839, 0.01655, 0.5247, 0.2888, 0.3675, 0.561, 0.5247, 0.561, 0.839, 0.2888, 0.9962, 0.01655, 0.839, 0.01655, 0.5247, 0.2888, 0.3675, 0.561, 0.5247, 0.561, 0.839, 0.2888, 0.9962, 0.01655, 0.839, 0.01655, 0.5247, 0.2888, 0.3675, 0.561, 0.5247, 0.561, 0.839, 0.2888, 0.9962, 0.01655, 0.839, 0.01655, 0.5247, 0.2888, 0.3675, 0.561, 0.5247, 0.561, 0.839, 0.2888, 0.9962, 0.01655, 0.839, 0.01655, 0.5247, 0.2888, 0.3675, 0.561, 0.5247, 0.561, 0.839, 0.2888, 0.9962, 0.01655, 0.839, 0.01655, 0.5247, 0.2888, 0.3675, 0.561, 0.5247, 0.561, 0.839, 0.2888, 0.9962, 0.01655, 0.839, 0.01655, 0.5247, 0.2888, 0.3675, 0.561, 0.5247, 0.561, 0.839, 0.2888, 0.9962, 0.01655, 0.839, 0.01655, 0.5247, 0.2888, 0.3675, 0.561, 0.5247, 0.561, 0.839, 0.2888, 0.9962, 0.01655, 0.839, 0.01655, 0.5247, 0.2888, 0.3675, 0.561, 0.5247, 0.561, 0.839, 0.2888, 0.9962, 0.01655, 0.839, 0.01655, 0.5247, 0.2888, 0.3675, 0.561, 0.5247, 0.561, 0.839, 0.2888, 0.9962, 0.01655, 0.839, 0.01655, 0.5247, 0.2888, 0.3675, 0.561, 0.5247, 0.561, 0.839, 0.2888, 0.9962, 0.01655, 0.839, 0.01655, 0.5247, 0.2888, 0.3675, 0.561, 0.5247, 0.561, 0.839, 0.2888, 0.9962, 0.01655, 0.839, 0.01655, 0.5247, 0.2888, 0.3675, 0.561, 0.5247, 0.561, 0.839, 0.2888, 0.9962, 0.01655, 0.839, 0.01655, 0.5247, 0.2888, 0.3675, 0.561, 0.5247, 0.561, 0.839])
me_icosphere_002.use_remesh_fix_poles = True
me_icosphere_002.use_remesh_preserve_attributes = False
me_icosphere_002.update()

# ---- objects
ob_shield_shape1 = bpy.data.objects.new('Shield_shape1', me_icosphere_002)

# ---- transforms, parenting, visibility, modifiers, constraints
ob_shield_shape1.location = (0.0, 0.0, 0.0)

# ---- collection membership
col_collection.objects.link(ob_shield_shape1)

# ---- scene / render settings (as saved in the file)
scene.frame_start = 1; scene.frame_end = 250; scene.frame_set(1)
scene.render.engine = 'BLENDER_EEVEE_NEXT'
scene.cycles.sampling_pattern = 'TABULATED_SOBOL'
scene.cycles.use_light_tree = False
scene.view_settings.view_transform = 'Filmic'
bpy.context.view_layer.update()

# ---- added for rendering (the .blend has no active camera and no usable light): camera, sun
cam_auto = bpy.data.cameras.new('AutoCamera')
cam_auto.lens = 50.0
cam_auto.sensor_width = 36.0
cam_auto.clip_end = 1000.0
ob_auto_camera = bpy.data.objects.new('AutoCamera', cam_auto)
scene.collection.objects.link(ob_auto_camera)
ob_auto_camera.location = (3.10799, -3.72959, 2.48639)
ob_auto_camera.rotation_euler = (1.09748, -7.21219e-08, 0.694738)
scene.camera = ob_auto_camera
light_auto_sun = bpy.data.lights.new('AutoSun', 'SUN')
light_auto_sun.energy = 3.0
light_auto_sun.angle = 0.0523599
ob_auto_sun = bpy.data.objects.new('AutoSun', light_auto_sun)
scene.collection.objects.link(ob_auto_sun)
ob_auto_sun.rotation_euler = (0.872665, 0.174533, 0.523599)
bpy.context.view_layer.update()
